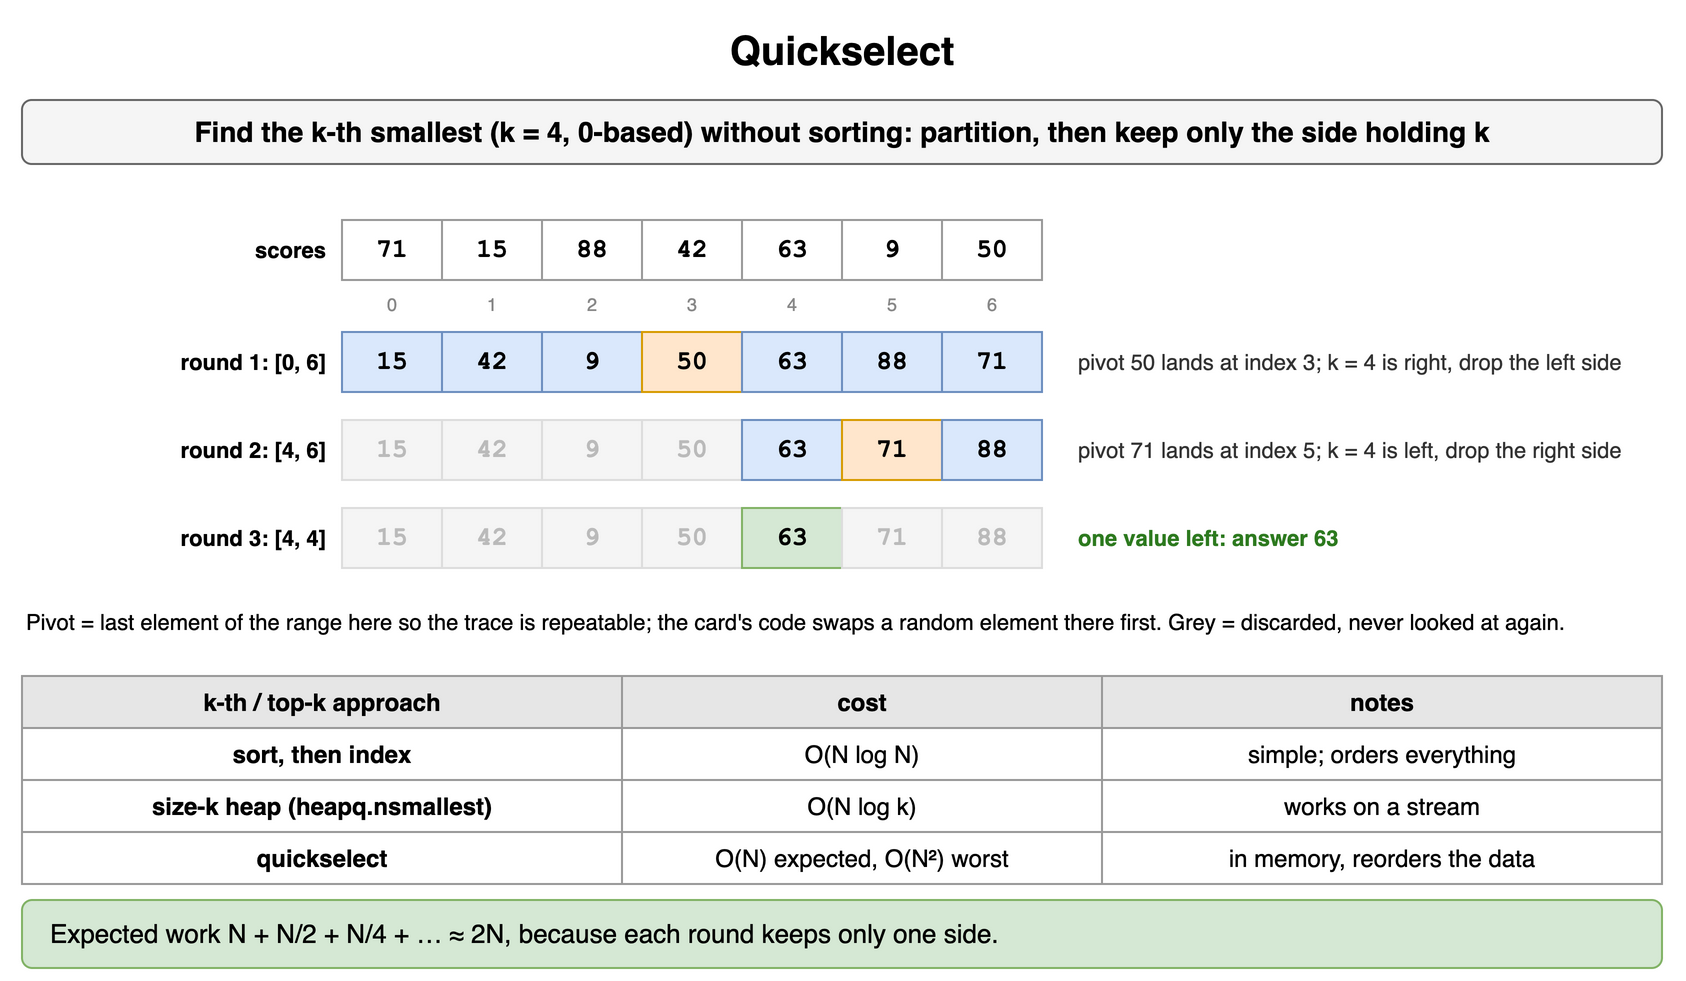

The diagram above was exported from draw.io. Its source (the exported page's mxGraphModel, read from the mxfile embedded in the PNG):
<mxGraphModel dx="900" dy="502" grid="1" gridSize="10" guides="1" tooltips="1" connect="1" arrows="1" fold="1" page="1" pageScale="1" pageWidth="900" pageHeight="502" math="0" shadow="0">
  <root>
    <mxCell id="0" />
    <mxCell id="1" parent="0" />
    <mxCell id="s141" value="Quickselect" style="text;html=1;align=center;verticalAlign=middle;whiteSpace=wrap;fontSize=20;fontStyle=1;" vertex="1" parent="1">
      <mxGeometry x="40" y="10" width="820" height="30" as="geometry" />
    </mxCell>
    <mxCell id="s142" value="Find the k-th smallest (k = 4, 0-based) without sorting: partition, then keep only the side holding k" style="rounded=1;whiteSpace=wrap;html=1;fillColor=#f5f5f5;strokeColor=#666666;fontStyle=1;fontSize=14;" vertex="1" parent="1">
      <mxGeometry x="40" y="50" width="820" height="32" as="geometry" />
    </mxCell>
    <mxCell id="s143" value="scores" style="text;html=1;whiteSpace=wrap;fontSize=11;align=right;verticalAlign=middle;fontStyle=1;" vertex="1" parent="1">
      <mxGeometry x="64" y="110" width="130" height="30" as="geometry" />
    </mxCell>
    <mxCell id="s144" value="71" style="rounded=0;whiteSpace=wrap;html=1;fontFamily=Courier New;fontStyle=1;fontSize=13;fillColor=#ffffff;strokeColor=#999999;" vertex="1" parent="1">
      <mxGeometry x="200" y="110" width="50" height="30" as="geometry" />
    </mxCell>
    <mxCell id="s145" value="15" style="rounded=0;whiteSpace=wrap;html=1;fontFamily=Courier New;fontStyle=1;fontSize=13;fillColor=#ffffff;strokeColor=#999999;" vertex="1" parent="1">
      <mxGeometry x="250" y="110" width="50" height="30" as="geometry" />
    </mxCell>
    <mxCell id="s146" value="88" style="rounded=0;whiteSpace=wrap;html=1;fontFamily=Courier New;fontStyle=1;fontSize=13;fillColor=#ffffff;strokeColor=#999999;" vertex="1" parent="1">
      <mxGeometry x="300" y="110" width="50" height="30" as="geometry" />
    </mxCell>
    <mxCell id="s147" value="42" style="rounded=0;whiteSpace=wrap;html=1;fontFamily=Courier New;fontStyle=1;fontSize=13;fillColor=#ffffff;strokeColor=#999999;" vertex="1" parent="1">
      <mxGeometry x="350" y="110" width="50" height="30" as="geometry" />
    </mxCell>
    <mxCell id="s148" value="63" style="rounded=0;whiteSpace=wrap;html=1;fontFamily=Courier New;fontStyle=1;fontSize=13;fillColor=#ffffff;strokeColor=#999999;" vertex="1" parent="1">
      <mxGeometry x="400" y="110" width="50" height="30" as="geometry" />
    </mxCell>
    <mxCell id="s149" value="9" style="rounded=0;whiteSpace=wrap;html=1;fontFamily=Courier New;fontStyle=1;fontSize=13;fillColor=#ffffff;strokeColor=#999999;" vertex="1" parent="1">
      <mxGeometry x="450" y="110" width="50" height="30" as="geometry" />
    </mxCell>
    <mxCell id="s1410" value="50" style="rounded=0;whiteSpace=wrap;html=1;fontFamily=Courier New;fontStyle=1;fontSize=13;fillColor=#ffffff;strokeColor=#999999;" vertex="1" parent="1">
      <mxGeometry x="500" y="110" width="50" height="30" as="geometry" />
    </mxCell>
    <mxCell id="s1411" value="0" style="text;html=1;whiteSpace=wrap;fontSize=11;fontSize=9;align=center;fontColor=#888888;" vertex="1" parent="1">
      <mxGeometry x="200" y="140" width="50" height="13" as="geometry" />
    </mxCell>
    <mxCell id="s1412" value="1" style="text;html=1;whiteSpace=wrap;fontSize=11;fontSize=9;align=center;fontColor=#888888;" vertex="1" parent="1">
      <mxGeometry x="250" y="140" width="50" height="13" as="geometry" />
    </mxCell>
    <mxCell id="s1413" value="2" style="text;html=1;whiteSpace=wrap;fontSize=11;fontSize=9;align=center;fontColor=#888888;" vertex="1" parent="1">
      <mxGeometry x="300" y="140" width="50" height="13" as="geometry" />
    </mxCell>
    <mxCell id="s1414" value="3" style="text;html=1;whiteSpace=wrap;fontSize=11;fontSize=9;align=center;fontColor=#888888;" vertex="1" parent="1">
      <mxGeometry x="350" y="140" width="50" height="13" as="geometry" />
    </mxCell>
    <mxCell id="s1415" value="4" style="text;html=1;whiteSpace=wrap;fontSize=11;fontSize=9;align=center;fontColor=#888888;" vertex="1" parent="1">
      <mxGeometry x="400" y="140" width="50" height="13" as="geometry" />
    </mxCell>
    <mxCell id="s1416" value="5" style="text;html=1;whiteSpace=wrap;fontSize=11;fontSize=9;align=center;fontColor=#888888;" vertex="1" parent="1">
      <mxGeometry x="450" y="140" width="50" height="13" as="geometry" />
    </mxCell>
    <mxCell id="s1417" value="6" style="text;html=1;whiteSpace=wrap;fontSize=11;fontSize=9;align=center;fontColor=#888888;" vertex="1" parent="1">
      <mxGeometry x="500" y="140" width="50" height="13" as="geometry" />
    </mxCell>
    <mxCell id="s1418" value="round 1: [0, 6]" style="text;html=1;whiteSpace=wrap;fontSize=11;align=right;verticalAlign=middle;fontStyle=1;" vertex="1" parent="1">
      <mxGeometry x="64" y="166" width="130" height="30" as="geometry" />
    </mxCell>
    <mxCell id="s1419" value="15" style="rounded=0;whiteSpace=wrap;html=1;fontFamily=Courier New;fontStyle=1;fontSize=13;fillColor=#dae8fc;strokeColor=#6c8ebf;" vertex="1" parent="1">
      <mxGeometry x="200" y="166" width="50" height="30" as="geometry" />
    </mxCell>
    <mxCell id="s1420" value="42" style="rounded=0;whiteSpace=wrap;html=1;fontFamily=Courier New;fontStyle=1;fontSize=13;fillColor=#dae8fc;strokeColor=#6c8ebf;" vertex="1" parent="1">
      <mxGeometry x="250" y="166" width="50" height="30" as="geometry" />
    </mxCell>
    <mxCell id="s1421" value="9" style="rounded=0;whiteSpace=wrap;html=1;fontFamily=Courier New;fontStyle=1;fontSize=13;fillColor=#dae8fc;strokeColor=#6c8ebf;" vertex="1" parent="1">
      <mxGeometry x="300" y="166" width="50" height="30" as="geometry" />
    </mxCell>
    <mxCell id="s1422" value="50" style="rounded=0;whiteSpace=wrap;html=1;fontFamily=Courier New;fontStyle=1;fontSize=13;fillColor=#ffe6cc;strokeColor=#d79b00;" vertex="1" parent="1">
      <mxGeometry x="350" y="166" width="50" height="30" as="geometry" />
    </mxCell>
    <mxCell id="s1423" value="63" style="rounded=0;whiteSpace=wrap;html=1;fontFamily=Courier New;fontStyle=1;fontSize=13;fillColor=#dae8fc;strokeColor=#6c8ebf;" vertex="1" parent="1">
      <mxGeometry x="400" y="166" width="50" height="30" as="geometry" />
    </mxCell>
    <mxCell id="s1424" value="88" style="rounded=0;whiteSpace=wrap;html=1;fontFamily=Courier New;fontStyle=1;fontSize=13;fillColor=#dae8fc;strokeColor=#6c8ebf;" vertex="1" parent="1">
      <mxGeometry x="450" y="166" width="50" height="30" as="geometry" />
    </mxCell>
    <mxCell id="s1425" value="71" style="rounded=0;whiteSpace=wrap;html=1;fontFamily=Courier New;fontStyle=1;fontSize=13;fillColor=#dae8fc;strokeColor=#6c8ebf;" vertex="1" parent="1">
      <mxGeometry x="500" y="166" width="50" height="30" as="geometry" />
    </mxCell>
    <mxCell id="s1426" value="pivot 50 lands at index 3; k = 4 is right, drop the left side" style="text;html=1;whiteSpace=wrap;fontSize=11;align=left;verticalAlign=middle;fontColor=#333333;" vertex="1" parent="1">
      <mxGeometry x="566" y="166" width="300" height="30" as="geometry" />
    </mxCell>
    <mxCell id="s1427" value="round 2: [4, 6]" style="text;html=1;whiteSpace=wrap;fontSize=11;align=right;verticalAlign=middle;fontStyle=1;" vertex="1" parent="1">
      <mxGeometry x="64" y="210" width="130" height="30" as="geometry" />
    </mxCell>
    <mxCell id="s1428" value="15" style="rounded=0;whiteSpace=wrap;html=1;fontFamily=Courier New;fontStyle=1;fontSize=13;fillColor=#f5f5f5;strokeColor=#dddddd;fontColor=#bbbbbb;" vertex="1" parent="1">
      <mxGeometry x="200" y="210" width="50" height="30" as="geometry" />
    </mxCell>
    <mxCell id="s1429" value="42" style="rounded=0;whiteSpace=wrap;html=1;fontFamily=Courier New;fontStyle=1;fontSize=13;fillColor=#f5f5f5;strokeColor=#dddddd;fontColor=#bbbbbb;" vertex="1" parent="1">
      <mxGeometry x="250" y="210" width="50" height="30" as="geometry" />
    </mxCell>
    <mxCell id="s1430" value="9" style="rounded=0;whiteSpace=wrap;html=1;fontFamily=Courier New;fontStyle=1;fontSize=13;fillColor=#f5f5f5;strokeColor=#dddddd;fontColor=#bbbbbb;" vertex="1" parent="1">
      <mxGeometry x="300" y="210" width="50" height="30" as="geometry" />
    </mxCell>
    <mxCell id="s1431" value="50" style="rounded=0;whiteSpace=wrap;html=1;fontFamily=Courier New;fontStyle=1;fontSize=13;fillColor=#f5f5f5;strokeColor=#dddddd;fontColor=#bbbbbb;" vertex="1" parent="1">
      <mxGeometry x="350" y="210" width="50" height="30" as="geometry" />
    </mxCell>
    <mxCell id="s1432" value="63" style="rounded=0;whiteSpace=wrap;html=1;fontFamily=Courier New;fontStyle=1;fontSize=13;fillColor=#dae8fc;strokeColor=#6c8ebf;" vertex="1" parent="1">
      <mxGeometry x="400" y="210" width="50" height="30" as="geometry" />
    </mxCell>
    <mxCell id="s1433" value="71" style="rounded=0;whiteSpace=wrap;html=1;fontFamily=Courier New;fontStyle=1;fontSize=13;fillColor=#ffe6cc;strokeColor=#d79b00;" vertex="1" parent="1">
      <mxGeometry x="450" y="210" width="50" height="30" as="geometry" />
    </mxCell>
    <mxCell id="s1434" value="88" style="rounded=0;whiteSpace=wrap;html=1;fontFamily=Courier New;fontStyle=1;fontSize=13;fillColor=#dae8fc;strokeColor=#6c8ebf;" vertex="1" parent="1">
      <mxGeometry x="500" y="210" width="50" height="30" as="geometry" />
    </mxCell>
    <mxCell id="s1435" value="pivot 71 lands at index 5; k = 4 is left, drop the right side" style="text;html=1;whiteSpace=wrap;fontSize=11;align=left;verticalAlign=middle;fontColor=#333333;" vertex="1" parent="1">
      <mxGeometry x="566" y="210" width="300" height="30" as="geometry" />
    </mxCell>
    <mxCell id="s1436" value="round 3: [4, 4]" style="text;html=1;whiteSpace=wrap;fontSize=11;align=right;verticalAlign=middle;fontStyle=1;" vertex="1" parent="1">
      <mxGeometry x="64" y="254" width="130" height="30" as="geometry" />
    </mxCell>
    <mxCell id="s1437" value="15" style="rounded=0;whiteSpace=wrap;html=1;fontFamily=Courier New;fontStyle=1;fontSize=13;fillColor=#f5f5f5;strokeColor=#dddddd;fontColor=#bbbbbb;" vertex="1" parent="1">
      <mxGeometry x="200" y="254" width="50" height="30" as="geometry" />
    </mxCell>
    <mxCell id="s1438" value="42" style="rounded=0;whiteSpace=wrap;html=1;fontFamily=Courier New;fontStyle=1;fontSize=13;fillColor=#f5f5f5;strokeColor=#dddddd;fontColor=#bbbbbb;" vertex="1" parent="1">
      <mxGeometry x="250" y="254" width="50" height="30" as="geometry" />
    </mxCell>
    <mxCell id="s1439" value="9" style="rounded=0;whiteSpace=wrap;html=1;fontFamily=Courier New;fontStyle=1;fontSize=13;fillColor=#f5f5f5;strokeColor=#dddddd;fontColor=#bbbbbb;" vertex="1" parent="1">
      <mxGeometry x="300" y="254" width="50" height="30" as="geometry" />
    </mxCell>
    <mxCell id="s1440" value="50" style="rounded=0;whiteSpace=wrap;html=1;fontFamily=Courier New;fontStyle=1;fontSize=13;fillColor=#f5f5f5;strokeColor=#dddddd;fontColor=#bbbbbb;" vertex="1" parent="1">
      <mxGeometry x="350" y="254" width="50" height="30" as="geometry" />
    </mxCell>
    <mxCell id="s1441" value="63" style="rounded=0;whiteSpace=wrap;html=1;fontFamily=Courier New;fontStyle=1;fontSize=13;fillColor=#d5e8d4;strokeColor=#82b366;" vertex="1" parent="1">
      <mxGeometry x="400" y="254" width="50" height="30" as="geometry" />
    </mxCell>
    <mxCell id="s1442" value="71" style="rounded=0;whiteSpace=wrap;html=1;fontFamily=Courier New;fontStyle=1;fontSize=13;fillColor=#f5f5f5;strokeColor=#dddddd;fontColor=#bbbbbb;" vertex="1" parent="1">
      <mxGeometry x="450" y="254" width="50" height="30" as="geometry" />
    </mxCell>
    <mxCell id="s1443" value="88" style="rounded=0;whiteSpace=wrap;html=1;fontFamily=Courier New;fontStyle=1;fontSize=13;fillColor=#f5f5f5;strokeColor=#dddddd;fontColor=#bbbbbb;" vertex="1" parent="1">
      <mxGeometry x="500" y="254" width="50" height="30" as="geometry" />
    </mxCell>
    <mxCell id="s1444" value="one value left: answer 63" style="text;html=1;whiteSpace=wrap;fontSize=11;align=left;verticalAlign=middle;fontColor=#2d7a1f;fontStyle=1;" vertex="1" parent="1">
      <mxGeometry x="566" y="254" width="300" height="30" as="geometry" />
    </mxCell>
    <mxCell id="s1445" value="Pivot = last element of the range here so the trace is repeatable; the card's code swaps a random element there first. Grey = discarded, never looked at again." style="text;html=1;whiteSpace=wrap;fontSize=11;align=left;" vertex="1" parent="1">
      <mxGeometry x="40" y="298" width="820" height="32" as="geometry" />
    </mxCell>
    <mxCell id="s1446" value="k-th / top-k approach" style="whiteSpace=wrap;html=1;fillColor=#e6e6e6;strokeColor=#999999;fontStyle=1;fontSize=12;" vertex="1" parent="1">
      <mxGeometry x="40" y="338" width="300" height="26" as="geometry" />
    </mxCell>
    <mxCell id="s1447" value="cost" style="whiteSpace=wrap;html=1;fillColor=#e6e6e6;strokeColor=#999999;fontStyle=1;fontSize=12;" vertex="1" parent="1">
      <mxGeometry x="340" y="338" width="240" height="26" as="geometry" />
    </mxCell>
    <mxCell id="s1448" value="notes" style="whiteSpace=wrap;html=1;fillColor=#e6e6e6;strokeColor=#999999;fontStyle=1;fontSize=12;" vertex="1" parent="1">
      <mxGeometry x="580" y="338" width="280" height="26" as="geometry" />
    </mxCell>
    <mxCell id="s1449" value="sort, then index" style="whiteSpace=wrap;html=1;strokeColor=#999999;fontSize=12;fillColor=#ffffff;fontStyle=1;" vertex="1" parent="1">
      <mxGeometry x="40" y="364" width="300" height="26" as="geometry" />
    </mxCell>
    <mxCell id="s1450" value="O(N log N)" style="whiteSpace=wrap;html=1;strokeColor=#999999;fontSize=12;fillColor=#ffffff;" vertex="1" parent="1">
      <mxGeometry x="340" y="364" width="240" height="26" as="geometry" />
    </mxCell>
    <mxCell id="s1451" value="simple; orders everything" style="whiteSpace=wrap;html=1;strokeColor=#999999;fontSize=12;fillColor=#ffffff;" vertex="1" parent="1">
      <mxGeometry x="580" y="364" width="280" height="26" as="geometry" />
    </mxCell>
    <mxCell id="s1452" value="size-k heap (heapq.nsmallest)" style="whiteSpace=wrap;html=1;strokeColor=#999999;fontSize=12;fillColor=#ffffff;fontStyle=1;" vertex="1" parent="1">
      <mxGeometry x="40" y="390" width="300" height="26" as="geometry" />
    </mxCell>
    <mxCell id="s1453" value="O(N log k)" style="whiteSpace=wrap;html=1;strokeColor=#999999;fontSize=12;fillColor=#ffffff;" vertex="1" parent="1">
      <mxGeometry x="340" y="390" width="240" height="26" as="geometry" />
    </mxCell>
    <mxCell id="s1454" value="works on a stream" style="whiteSpace=wrap;html=1;strokeColor=#999999;fontSize=12;fillColor=#ffffff;" vertex="1" parent="1">
      <mxGeometry x="580" y="390" width="280" height="26" as="geometry" />
    </mxCell>
    <mxCell id="s1455" value="quickselect" style="whiteSpace=wrap;html=1;strokeColor=#999999;fontSize=12;fillColor=#ffffff;fontStyle=1;" vertex="1" parent="1">
      <mxGeometry x="40" y="416" width="300" height="26" as="geometry" />
    </mxCell>
    <mxCell id="s1456" value="O(N) expected, O(N²) worst" style="whiteSpace=wrap;html=1;strokeColor=#999999;fontSize=12;fillColor=#ffffff;" vertex="1" parent="1">
      <mxGeometry x="340" y="416" width="240" height="26" as="geometry" />
    </mxCell>
    <mxCell id="s1457" value="in memory, reorders the data" style="whiteSpace=wrap;html=1;strokeColor=#999999;fontSize=12;fillColor=#ffffff;" vertex="1" parent="1">
      <mxGeometry x="580" y="416" width="280" height="26" as="geometry" />
    </mxCell>
    <mxCell id="s1458" value="Expected work N + N/2 + N/4 + … ≈ 2N, because each round keeps only one side." style="rounded=1;whiteSpace=wrap;html=1;fillColor=#d5e8d4;strokeColor=#82b366;fontSize=13;align=left;spacingLeft=12;" vertex="1" parent="1">
      <mxGeometry x="40" y="450" width="820" height="34" as="geometry" />
    </mxCell>
  </root>
</mxGraphModel>